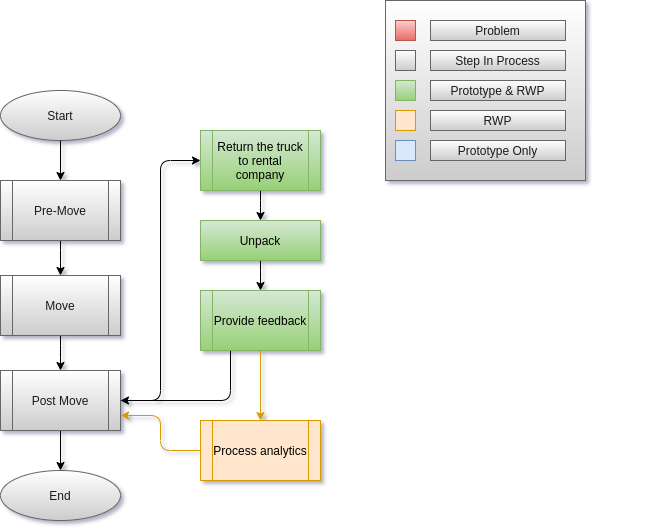

The diagram above was exported from draw.io. Its source (the exported page's mxGraphModel, read from the mxfile embedded in the PNG):
<mxGraphModel dx="1102" dy="524" grid="1" gridSize="10" guides="1" tooltips="1" connect="1" arrows="1" fold="1" page="1" pageScale="1" pageWidth="850" pageHeight="1100" math="0" shadow="0">
  <root>
    <mxCell id="hNZ91KHprNuhbbAec0t7-0" />
    <mxCell id="hNZ91KHprNuhbbAec0t7-1" parent="hNZ91KHprNuhbbAec0t7-0" />
    <mxCell id="hNZ91KHprNuhbbAec0t7-3" value="Start" style="ellipse;whiteSpace=wrap;html=1;fontColor=#1A1A1A;strokeColor=#666666;fillColor=#FFFFFF;gradientColor=#CCCCCC;" parent="hNZ91KHprNuhbbAec0t7-1" vertex="1">
      <mxGeometry x="40" y="130" width="120" height="50" as="geometry" />
    </mxCell>
    <mxCell id="hNZ91KHprNuhbbAec0t7-4" style="edgeStyle=orthogonalEdgeStyle;orthogonalLoop=1;jettySize=auto;html=1;" parent="hNZ91KHprNuhbbAec0t7-1" source="hNZ91KHprNuhbbAec0t7-3" target="hNZ91KHprNuhbbAec0t7-7" edge="1">
      <mxGeometry relative="1" as="geometry">
        <mxPoint x="100" y="180" as="sourcePoint" />
      </mxGeometry>
    </mxCell>
    <mxCell id="hNZ91KHprNuhbbAec0t7-6" style="edgeStyle=orthogonalEdgeStyle;orthogonalLoop=1;jettySize=auto;html=1;" parent="hNZ91KHprNuhbbAec0t7-1" source="hNZ91KHprNuhbbAec0t7-7" target="hNZ91KHprNuhbbAec0t7-9" edge="1">
      <mxGeometry relative="1" as="geometry" />
    </mxCell>
    <mxCell id="hNZ91KHprNuhbbAec0t7-7" value="Pre-Move" style="shape=process;whiteSpace=wrap;html=1;backgroundOutline=1;fontColor=#1A1A1A;strokeColor=#666666;fillColor=#FFFFFF;gradientColor=#CCCCCC;" parent="hNZ91KHprNuhbbAec0t7-1" vertex="1">
      <mxGeometry x="40" y="220" width="120" height="60" as="geometry" />
    </mxCell>
    <mxCell id="hNZ91KHprNuhbbAec0t7-8" style="edgeStyle=orthogonalEdgeStyle;orthogonalLoop=1;jettySize=auto;html=1;" parent="hNZ91KHprNuhbbAec0t7-1" source="hNZ91KHprNuhbbAec0t7-9" target="hNZ91KHprNuhbbAec0t7-11" edge="1">
      <mxGeometry relative="1" as="geometry" />
    </mxCell>
    <mxCell id="hNZ91KHprNuhbbAec0t7-9" value="Move" style="shape=process;whiteSpace=wrap;html=1;backgroundOutline=1;fontColor=#1A1A1A;strokeColor=#666666;fillColor=#FFFFFF;gradientColor=#CCCCCC;" parent="hNZ91KHprNuhbbAec0t7-1" vertex="1">
      <mxGeometry x="40" y="315" width="120" height="60" as="geometry" />
    </mxCell>
    <mxCell id="hNZ91KHprNuhbbAec0t7-10" style="edgeStyle=orthogonalEdgeStyle;orthogonalLoop=1;jettySize=auto;html=1;" parent="hNZ91KHprNuhbbAec0t7-1" source="hNZ91KHprNuhbbAec0t7-11" target="hNZ91KHprNuhbbAec0t7-12" edge="1">
      <mxGeometry relative="1" as="geometry" />
    </mxCell>
    <mxCell id="2KZ57DTXXSrtL1xaF2jU-1" style="edgeStyle=orthogonalEdgeStyle;orthogonalLoop=1;jettySize=auto;html=1;entryX=0;entryY=0.5;entryDx=0;entryDy=0;" parent="hNZ91KHprNuhbbAec0t7-1" source="hNZ91KHprNuhbbAec0t7-11" target="xbSe-q8Ov4qQENsQPYy3-0" edge="1">
      <mxGeometry relative="1" as="geometry" />
    </mxCell>
    <mxCell id="hNZ91KHprNuhbbAec0t7-11" value="Post Move" style="shape=process;whiteSpace=wrap;html=1;backgroundOutline=1;fontColor=#1A1A1A;strokeColor=#666666;fillColor=#FFFFFF;gradientColor=#CCCCCC;" parent="hNZ91KHprNuhbbAec0t7-1" vertex="1">
      <mxGeometry x="40" y="410" width="120" height="60" as="geometry" />
    </mxCell>
    <mxCell id="hNZ91KHprNuhbbAec0t7-12" value="End" style="ellipse;whiteSpace=wrap;html=1;fontColor=#1A1A1A;strokeColor=#666666;fillColor=#FFFFFF;gradientColor=#CCCCCC;" parent="hNZ91KHprNuhbbAec0t7-1" vertex="1">
      <mxGeometry x="40" y="510" width="120" height="50" as="geometry" />
    </mxCell>
    <mxCell id="xbSe-q8Ov4qQENsQPYy3-5" style="edgeStyle=orthogonalEdgeStyle;curved=0;sketch=0;orthogonalLoop=1;jettySize=auto;html=1;fontColor=#1A1A1A;" parent="hNZ91KHprNuhbbAec0t7-1" source="xbSe-q8Ov4qQENsQPYy3-0" target="xbSe-q8Ov4qQENsQPYy3-1" edge="1">
      <mxGeometry relative="1" as="geometry" />
    </mxCell>
    <mxCell id="xbSe-q8Ov4qQENsQPYy3-0" value="Return the truck to rental company" style="shape=process;whiteSpace=wrap;html=1;backgroundOutline=1;gradientColor=#97d077;fillColor=#d5e8d4;strokeColor=#82b366;" parent="hNZ91KHprNuhbbAec0t7-1" vertex="1">
      <mxGeometry x="240" y="170" width="120" height="60" as="geometry" />
    </mxCell>
    <mxCell id="FjLkK1jxf055JvzluFr1-1" style="edgeStyle=orthogonalEdgeStyle;orthogonalLoop=1;jettySize=auto;html=1;" parent="hNZ91KHprNuhbbAec0t7-1" source="xbSe-q8Ov4qQENsQPYy3-1" target="FjLkK1jxf055JvzluFr1-0" edge="1">
      <mxGeometry relative="1" as="geometry" />
    </mxCell>
    <mxCell id="xbSe-q8Ov4qQENsQPYy3-1" value="Unpack" style="whiteSpace=wrap;html=1;fontSize=12;glass=0;strokeWidth=1;shadow=0;gradientColor=#97d077;fillColor=#d5e8d4;strokeColor=#82b366;" parent="hNZ91KHprNuhbbAec0t7-1" vertex="1">
      <mxGeometry x="240" y="260" width="120" height="40" as="geometry" />
    </mxCell>
    <mxCell id="-NS7Ove7RF9ic_8JJ1qa-0" style="edgeStyle=orthogonalEdgeStyle;orthogonalLoop=1;jettySize=auto;html=1;fillColor=#ffe6cc;strokeColor=#d79b00;" parent="hNZ91KHprNuhbbAec0t7-1" source="FjLkK1jxf055JvzluFr1-0" target="2KZ57DTXXSrtL1xaF2jU-2" edge="1">
      <mxGeometry relative="1" as="geometry" />
    </mxCell>
    <mxCell id="lh8Gg32Yef1xTms8upwW-12" style="edgeStyle=orthogonalEdgeStyle;orthogonalLoop=1;jettySize=auto;html=1;entryX=1;entryY=0.5;entryDx=0;entryDy=0;exitX=0.25;exitY=1;exitDx=0;exitDy=0;" edge="1" parent="hNZ91KHprNuhbbAec0t7-1" source="FjLkK1jxf055JvzluFr1-0" target="hNZ91KHprNuhbbAec0t7-11">
      <mxGeometry relative="1" as="geometry" />
    </mxCell>
    <mxCell id="FjLkK1jxf055JvzluFr1-0" value="Provide feedback" style="shape=process;whiteSpace=wrap;html=1;backgroundOutline=1;gradientColor=#97d077;fillColor=#d5e8d4;strokeColor=#82b366;" parent="hNZ91KHprNuhbbAec0t7-1" vertex="1">
      <mxGeometry x="240" y="330" width="120" height="60" as="geometry" />
    </mxCell>
    <mxCell id="-NS7Ove7RF9ic_8JJ1qa-1" style="edgeStyle=orthogonalEdgeStyle;orthogonalLoop=1;jettySize=auto;html=1;fillColor=#ffe6cc;strokeColor=#d79b00;entryX=1;entryY=0.75;entryDx=0;entryDy=0;" parent="hNZ91KHprNuhbbAec0t7-1" source="2KZ57DTXXSrtL1xaF2jU-2" target="hNZ91KHprNuhbbAec0t7-11" edge="1">
      <mxGeometry relative="1" as="geometry" />
    </mxCell>
    <mxCell id="2KZ57DTXXSrtL1xaF2jU-2" value="Process analytics" style="shape=process;whiteSpace=wrap;html=1;backgroundOutline=1;fillColor=#ffe6cc;strokeColor=#d79b00;" parent="hNZ91KHprNuhbbAec0t7-1" vertex="1">
      <mxGeometry x="240" y="460" width="120" height="60" as="geometry" />
    </mxCell>
    <mxCell id="lh8Gg32Yef1xTms8upwW-0" value="" style="group;" vertex="1" connectable="0" parent="hNZ91KHprNuhbbAec0t7-1">
      <mxGeometry x="425" y="40" width="260" height="180" as="geometry" />
    </mxCell>
    <mxCell id="lh8Gg32Yef1xTms8upwW-1" value="" style="verticalLabelPosition=bottom;verticalAlign=top;html=1;shape=mxgraph.basic.rect;fillColor2=none;strokeWidth=1;size=20;indent=5;fillColor=#FFFFFF;gradientColor=#CCCCCC;strokeColor=#666666;fontColor=#1A1A1A;" vertex="1" parent="lh8Gg32Yef1xTms8upwW-0">
      <mxGeometry width="200" height="180" as="geometry" />
    </mxCell>
    <mxCell id="lh8Gg32Yef1xTms8upwW-2" value="" style="verticalLabelPosition=bottom;verticalAlign=top;html=1;shape=mxgraph.basic.rect;fillColor2=none;strokeWidth=1;size=20;indent=5;fillColor=#f8cecc;gradientColor=#ea6b66;strokeColor=#b85450;" vertex="1" parent="lh8Gg32Yef1xTms8upwW-0">
      <mxGeometry x="10" y="20" width="20" height="20" as="geometry" />
    </mxCell>
    <mxCell id="lh8Gg32Yef1xTms8upwW-3" value="Problem" style="text;html=1;align=center;verticalAlign=middle;whiteSpace=wrap;fillColor=#FFFFFF;gradientColor=#CCCCCC;strokeColor=#666666;fontColor=#1A1A1A;" vertex="1" parent="lh8Gg32Yef1xTms8upwW-0">
      <mxGeometry x="45" y="20" width="135" height="20" as="geometry" />
    </mxCell>
    <mxCell id="lh8Gg32Yef1xTms8upwW-4" value="" style="verticalLabelPosition=bottom;verticalAlign=top;html=1;shape=mxgraph.basic.rect;fillColor2=none;strokeWidth=1;size=20;indent=5;fillColor=#FFFFFF;gradientColor=#CCCCCC;strokeColor=#666666;fontColor=#1A1A1A;" vertex="1" parent="lh8Gg32Yef1xTms8upwW-0">
      <mxGeometry x="10" y="50" width="20" height="20" as="geometry" />
    </mxCell>
    <mxCell id="lh8Gg32Yef1xTms8upwW-5" value="Step In Process" style="text;html=1;align=center;verticalAlign=middle;whiteSpace=wrap;fillColor=#FFFFFF;gradientColor=#CCCCCC;strokeColor=#666666;fontColor=#1A1A1A;" vertex="1" parent="lh8Gg32Yef1xTms8upwW-0">
      <mxGeometry x="45" y="50" width="135" height="20" as="geometry" />
    </mxCell>
    <mxCell id="lh8Gg32Yef1xTms8upwW-6" value="" style="verticalLabelPosition=bottom;verticalAlign=top;html=1;shape=mxgraph.basic.rect;fillColor2=none;strokeWidth=1;size=20;indent=5;fillColor=#d5e8d4;gradientColor=#97d077;strokeColor=#82b366;" vertex="1" parent="lh8Gg32Yef1xTms8upwW-0">
      <mxGeometry x="10" y="80" width="20" height="20" as="geometry" />
    </mxCell>
    <mxCell id="lh8Gg32Yef1xTms8upwW-7" value="Prototype &amp;amp; RWP" style="text;html=1;align=center;verticalAlign=middle;whiteSpace=wrap;fillColor=#FFFFFF;gradientColor=#CCCCCC;strokeColor=#666666;fontColor=#1A1A1A;" vertex="1" parent="lh8Gg32Yef1xTms8upwW-0">
      <mxGeometry x="45" y="80" width="135" height="20" as="geometry" />
    </mxCell>
    <mxCell id="lh8Gg32Yef1xTms8upwW-8" value="" style="verticalLabelPosition=bottom;verticalAlign=top;html=1;shape=mxgraph.basic.rect;fillColor2=none;strokeWidth=1;size=20;indent=5;fillColor=#ffe6cc;strokeColor=#d79b00;" vertex="1" parent="lh8Gg32Yef1xTms8upwW-0">
      <mxGeometry x="10" y="110" width="20" height="20" as="geometry" />
    </mxCell>
    <mxCell id="lh8Gg32Yef1xTms8upwW-9" value="RWP" style="text;html=1;align=center;verticalAlign=middle;whiteSpace=wrap;fillColor=#FFFFFF;gradientColor=#CCCCCC;strokeColor=#666666;fontColor=#1A1A1A;" vertex="1" parent="lh8Gg32Yef1xTms8upwW-0">
      <mxGeometry x="45" y="110" width="135" height="20" as="geometry" />
    </mxCell>
    <mxCell id="lh8Gg32Yef1xTms8upwW-10" value="" style="verticalLabelPosition=bottom;verticalAlign=top;html=1;shape=mxgraph.basic.rect;fillColor2=none;strokeWidth=1;size=20;indent=5;fillColor=#dae8fc;strokeColor=#6c8ebf;" vertex="1" parent="lh8Gg32Yef1xTms8upwW-0">
      <mxGeometry x="10" y="140" width="20" height="20" as="geometry" />
    </mxCell>
    <mxCell id="lh8Gg32Yef1xTms8upwW-11" value="Prototype Only" style="text;html=1;align=center;verticalAlign=middle;whiteSpace=wrap;fillColor=#FFFFFF;gradientColor=#CCCCCC;strokeColor=#666666;fontColor=#1A1A1A;" vertex="1" parent="lh8Gg32Yef1xTms8upwW-0">
      <mxGeometry x="45" y="140" width="135" height="20" as="geometry" />
    </mxCell>
  </root>
</mxGraphModel>